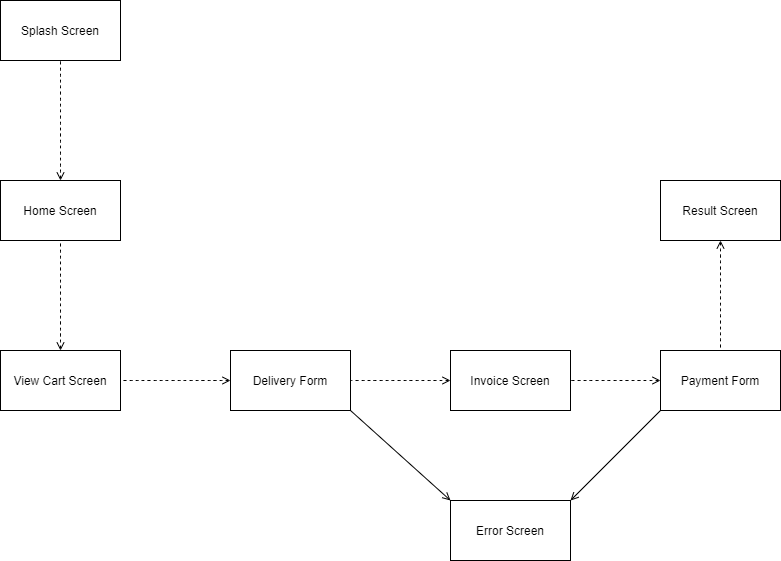

The diagram above was exported from draw.io. Its source (the exported page's mxGraphModel, read from the mxfile embedded in the PNG):
<mxGraphModel dx="1038" dy="547" grid="1" gridSize="10" guides="1" tooltips="1" connect="1" arrows="1" fold="1" page="1" pageScale="1" pageWidth="827" pageHeight="1169" math="0" shadow="0">
  <root>
    <mxCell id="0" />
    <mxCell id="1" parent="0" />
    <mxCell id="8WtZWHEk70Z387zIKQpY-1" value="Splash Screen" style="rounded=0;whiteSpace=wrap;html=1;" vertex="1" parent="1">
      <mxGeometry x="70" y="100" width="120" height="60" as="geometry" />
    </mxCell>
    <mxCell id="8WtZWHEk70Z387zIKQpY-22" style="edgeStyle=none;curved=1;orthogonalLoop=1;jettySize=auto;html=1;exitX=0.5;exitY=0;exitDx=0;exitDy=0;entryX=0.5;entryY=1;entryDx=0;entryDy=0;startArrow=open;startFill=0;endArrow=none;strokeColor=default;strokeWidth=1;dashed=1;" edge="1" parent="1" source="8WtZWHEk70Z387zIKQpY-2" target="8WtZWHEk70Z387zIKQpY-1">
      <mxGeometry relative="1" as="geometry" />
    </mxCell>
    <mxCell id="8WtZWHEk70Z387zIKQpY-2" value="Home Screen" style="rounded=0;whiteSpace=wrap;html=1;" vertex="1" parent="1">
      <mxGeometry x="70" y="280" width="120" height="60" as="geometry" />
    </mxCell>
    <mxCell id="8WtZWHEk70Z387zIKQpY-23" style="edgeStyle=none;curved=1;orthogonalLoop=1;jettySize=auto;html=1;exitX=0.5;exitY=0;exitDx=0;exitDy=0;entryX=0.5;entryY=1;entryDx=0;entryDy=0;startArrow=open;startFill=0;endArrow=none;strokeColor=default;strokeWidth=1;dashed=1;" edge="1" parent="1" source="8WtZWHEk70Z387zIKQpY-3" target="8WtZWHEk70Z387zIKQpY-2">
      <mxGeometry relative="1" as="geometry" />
    </mxCell>
    <mxCell id="8WtZWHEk70Z387zIKQpY-3" value="View Cart Screen" style="rounded=0;whiteSpace=wrap;html=1;" vertex="1" parent="1">
      <mxGeometry x="70" y="450" width="120" height="60" as="geometry" />
    </mxCell>
    <mxCell id="8WtZWHEk70Z387zIKQpY-24" style="edgeStyle=none;curved=1;orthogonalLoop=1;jettySize=auto;html=1;exitX=0;exitY=0.5;exitDx=0;exitDy=0;entryX=1;entryY=0.5;entryDx=0;entryDy=0;startArrow=open;startFill=0;endArrow=none;strokeColor=default;strokeWidth=1;dashed=1;" edge="1" parent="1" source="8WtZWHEk70Z387zIKQpY-4" target="8WtZWHEk70Z387zIKQpY-3">
      <mxGeometry relative="1" as="geometry" />
    </mxCell>
    <mxCell id="8WtZWHEk70Z387zIKQpY-4" value="Delivery Form" style="rounded=0;whiteSpace=wrap;html=1;" vertex="1" parent="1">
      <mxGeometry x="300" y="450" width="120" height="60" as="geometry" />
    </mxCell>
    <mxCell id="8WtZWHEk70Z387zIKQpY-25" style="edgeStyle=none;curved=1;orthogonalLoop=1;jettySize=auto;html=1;exitX=0;exitY=0.5;exitDx=0;exitDy=0;entryX=1;entryY=0.5;entryDx=0;entryDy=0;startArrow=open;startFill=0;endArrow=none;strokeColor=default;strokeWidth=1;dashed=1;" edge="1" parent="1" source="8WtZWHEk70Z387zIKQpY-5" target="8WtZWHEk70Z387zIKQpY-4">
      <mxGeometry relative="1" as="geometry" />
    </mxCell>
    <mxCell id="8WtZWHEk70Z387zIKQpY-5" value="Invoice Screen" style="rounded=0;whiteSpace=wrap;html=1;" vertex="1" parent="1">
      <mxGeometry x="520" y="450" width="120" height="60" as="geometry" />
    </mxCell>
    <mxCell id="8WtZWHEk70Z387zIKQpY-26" style="edgeStyle=none;curved=1;orthogonalLoop=1;jettySize=auto;html=1;exitX=0;exitY=0.5;exitDx=0;exitDy=0;entryX=1;entryY=0.5;entryDx=0;entryDy=0;startArrow=open;startFill=0;endArrow=none;strokeColor=default;strokeWidth=1;dashed=1;" edge="1" parent="1" source="8WtZWHEk70Z387zIKQpY-6" target="8WtZWHEk70Z387zIKQpY-5">
      <mxGeometry relative="1" as="geometry" />
    </mxCell>
    <mxCell id="8WtZWHEk70Z387zIKQpY-6" value="Payment Form" style="rounded=0;whiteSpace=wrap;html=1;" vertex="1" parent="1">
      <mxGeometry x="730" y="450" width="120" height="60" as="geometry" />
    </mxCell>
    <mxCell id="8WtZWHEk70Z387zIKQpY-27" style="edgeStyle=none;curved=1;orthogonalLoop=1;jettySize=auto;html=1;exitX=0.5;exitY=1;exitDx=0;exitDy=0;entryX=0.5;entryY=0;entryDx=0;entryDy=0;startArrow=open;startFill=0;endArrow=none;strokeColor=default;strokeWidth=1;dashed=1;" edge="1" parent="1" source="8WtZWHEk70Z387zIKQpY-7" target="8WtZWHEk70Z387zIKQpY-6">
      <mxGeometry relative="1" as="geometry" />
    </mxCell>
    <mxCell id="8WtZWHEk70Z387zIKQpY-7" value="Result Screen" style="rounded=0;whiteSpace=wrap;html=1;" vertex="1" parent="1">
      <mxGeometry x="730" y="280" width="120" height="60" as="geometry" />
    </mxCell>
    <mxCell id="8WtZWHEk70Z387zIKQpY-29" style="edgeStyle=none;curved=1;orthogonalLoop=1;jettySize=auto;html=1;exitX=0;exitY=0;exitDx=0;exitDy=0;entryX=1;entryY=1;entryDx=0;entryDy=0;startArrow=open;startFill=0;endArrow=none;strokeColor=default;strokeWidth=1;" edge="1" parent="1" source="8WtZWHEk70Z387zIKQpY-8" target="8WtZWHEk70Z387zIKQpY-4">
      <mxGeometry relative="1" as="geometry" />
    </mxCell>
    <mxCell id="8WtZWHEk70Z387zIKQpY-30" style="edgeStyle=none;curved=1;orthogonalLoop=1;jettySize=auto;html=1;exitX=1;exitY=0;exitDx=0;exitDy=0;entryX=0;entryY=1;entryDx=0;entryDy=0;startArrow=open;startFill=0;endArrow=none;strokeColor=default;strokeWidth=1;" edge="1" parent="1" source="8WtZWHEk70Z387zIKQpY-8" target="8WtZWHEk70Z387zIKQpY-6">
      <mxGeometry relative="1" as="geometry" />
    </mxCell>
    <mxCell id="8WtZWHEk70Z387zIKQpY-8" value="Error Screen" style="rounded=0;whiteSpace=wrap;html=1;" vertex="1" parent="1">
      <mxGeometry x="520" y="600" width="120" height="60" as="geometry" />
    </mxCell>
  </root>
</mxGraphModel>